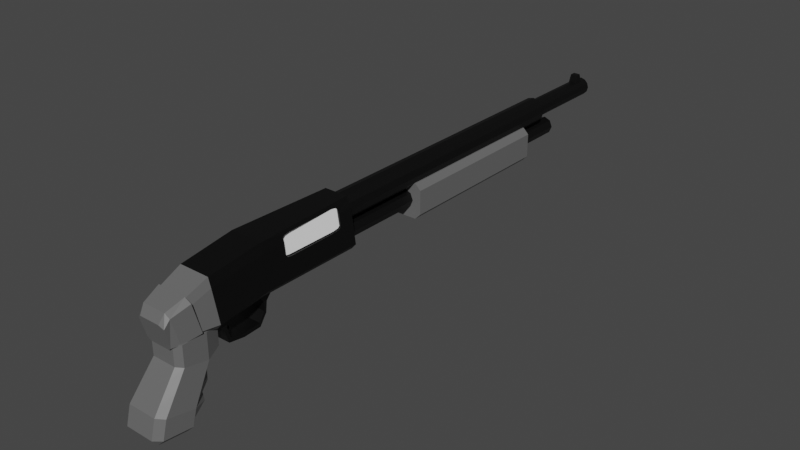 # Source: Shotgun_02.blend  (saved by Blender 2.92.15; exported with 4.5.12 LTS)
import bpy
from mathutils import Matrix  # noqa: F401  (used for matrix-valued properties, if any)

bpy.ops.wm.read_factory_settings(use_empty=True)
scene = bpy.context.scene
scene.name = 'Scene'

# ---- collections
col_collection = bpy.data.collections.new('Collection'); scene.collection.children.link(col_collection)

# ---- materials (node trees are filled in below, after node groups)
mat_gray_shotgun_02 = bpy.data.materials.new('Gray_Shotgun_02')
mat_gray_shotgun_02.alpha_threshold = 0.0
mat_gray_shotgun_02.use_transparent_shadow = False
mat_gray_shotgun_02.line_color = (0.0, 0.0, 0.0, 1.0)
mat_black_shotgun_02 = bpy.data.materials.new('Black_Shotgun_02')
mat_black_shotgun_02.use_transparent_shadow = False
mat_white_shotgun_02 = bpy.data.materials.new('White_Shotgun_02')
mat_white_shotgun_02.use_transparent_shadow = False

# ---- material node trees
mat_gray_shotgun_02.use_nodes = True; mat_gray_shotgun_02.node_tree.nodes.clear()
_N = mat_gray_shotgun_02.node_tree.nodes; _L = mat_gray_shotgun_02.node_tree.links
n0 = _N.new('ShaderNodeOutputMaterial'); n0.name = 'Material Output'; n0.location = (300, 300)
n1 = _N.new('ShaderNodeBsdfPrincipled'); n1.name = 'Principled BSDF'; n1.location = (10, 300)
n1.distribution = 'GGX'
n1.subsurface_method = 'BURLEY'
n1.inputs[0].default_value = (0.1329, 0.1329, 0.1329, 1.0)
n1.inputs[2].default_value = 0.4
n1.inputs[3].default_value = 1.45
n1.inputs[27].default_value = (0.0, 0.0, 0.0, 1.0)
n1.inputs[28].default_value = 1.0
_L.new(n1.outputs[0], n0.inputs[0])
n0.is_active_output = True
mat_black_shotgun_02.use_nodes = True; mat_black_shotgun_02.node_tree.nodes.clear()
_N = mat_black_shotgun_02.node_tree.nodes; _L = mat_black_shotgun_02.node_tree.links
n0 = _N.new('ShaderNodeBsdfPrincipled'); n0.name = 'Principled BSDF'; n0.location = (10, 300)
n0.distribution = 'GGX'
n0.subsurface_method = 'BURLEY'
n0.inputs[0].default_value = (0.0, 0.0, 0.0, 1.0)
n0.inputs[3].default_value = 1.45
n0.inputs[27].default_value = (0.0, 0.0, 0.0, 1.0)
n0.inputs[28].default_value = 1.0
n1 = _N.new('ShaderNodeOutputMaterial'); n1.name = 'Material Output'; n1.location = (300, 300)
_L.new(n0.outputs[0], n1.inputs[0])
n1.is_active_output = True
mat_white_shotgun_02.use_nodes = True; mat_white_shotgun_02.node_tree.nodes.clear()
_N = mat_white_shotgun_02.node_tree.nodes; _L = mat_white_shotgun_02.node_tree.links
n0 = _N.new('ShaderNodeBsdfPrincipled'); n0.name = 'Principled BSDF'; n0.location = (10, 300)
n0.distribution = 'GGX'
n0.subsurface_method = 'BURLEY'
n0.inputs[0].default_value = (1.0, 1.0, 1.0, 1.0)
n0.inputs[3].default_value = 1.45
n0.inputs[27].default_value = (0.0, 0.0, 0.0, 1.0)
n0.inputs[28].default_value = 1.0
n1 = _N.new('ShaderNodeOutputMaterial'); n1.name = 'Material Output'; n1.location = (300, 300)
_L.new(n0.outputs[0], n1.inputs[0])
n1.is_active_output = True

# ---- world
world_world = bpy.data.worlds.new('World'); scene.world = world_world
world_world.use_nodes = True; world_world.node_tree.nodes.clear()
_N = world_world.node_tree.nodes; _L = world_world.node_tree.links
n0 = _N.new('ShaderNodeOutputWorld'); n0.name = 'World Output'; n0.location = (300, 300)
n1 = _N.new('ShaderNodeBackground'); n1.name = 'Background'; n1.location = (10, 300)
n1.inputs[0].default_value = (0.05088, 0.05088, 0.05088, 1.0)
_L.new(n1.outputs[0], n0.inputs[0])
n0.is_active_output = True
world_world.color = (0.05088, 0.05088, 0.05088)
world_world.use_sun_shadow = False
world_world.sun_shadow_jitter_overblur = 0.0

# ---- meshes
me_cube_004 = bpy.data.meshes.new('Cube.004')
me_cube_004.from_pydata([(-0.08631, -1.876, -0.2448), (-0.08631, -1.942, -0.09685), (-0.08631, -1.814, -0.2448), (-0.08631, -1.758, -0.09685), (0.02948, -1.876, -0.2448), (0.02948, -1.942, -0.09685), (0.02948, -1.814, -0.2448), (0.02948, -1.758, -0.09685), (-0.0616, -1.79, -0.3965), (-0.0616, -1.76, -0.3779), (0.004765, -1.79, -0.3965), (0.004765, -1.76, -0.3779), (-0.2656, -2.235, -0.456), (-0.1945, -2.165, -0.4707), (-0.1945, -2.629, -0.3729), (0.1698, -2.569, -1.193), (0.1698, -2.475, -1.119), (0.2547, -2.559, -1.109), (-0.2656, -2.56, -0.3875), (-0.3115, -2.889, -0.824), (-0.2266, -2.972, -0.8065), (0.2547, -2.953, -1.063), (0.1698, -3.037, -1.054), (0.1698, -2.963, -1.148), (-0.2266, -2.313, -0.9408), (-0.3115, -2.501, -0.9058), (0.1698, -2.972, -0.8065), (-0.3115, -2.559, -1.109), (-0.2266, -2.475, -1.119), (-0.2266, -2.569, -1.193), (0.2547, -2.889, -0.824), (0.2547, -2.501, -0.9058), (0.1698, -2.313, -0.9408), (-0.2266, -2.963, -1.148), (-0.2266, -3.037, -1.054), (-0.3115, -2.953, -1.063), (0.1377, -2.629, -0.3729), (0.2088, -2.56, -0.3875), (0.2088, -2.235, -0.456), (0.1377, -2.165, -0.4707), (-0.2656, -2.235, -0.1125), (-0.1945, -2.165, -0.1125), (-0.1945, -2.629, -0.1125), (-0.2656, -2.56, -0.1125), (0.1377, -2.629, -0.1125), (0.2088, -2.56, -0.1125), (0.2088, -2.235, -0.1125), (0.1377, -2.165, -0.1125), (-0.1916, -2.028, -0.4095), (-0.1426, -1.991, -0.4197), (0.1347, -2.028, -0.4095), (0.08581, -1.991, -0.4197), (-0.1916, -2.028, -0.1696), (-0.1426, -1.991, -0.1696), (0.1347, -2.028, -0.1696), (0.08581, -1.991, -0.1696), (0.2317, -2.725, -0.6058), (-0.2886, -2.368, -0.6809), (0.1537, -2.236, -0.7256), (-0.2106, -2.236, -0.7256), (0.1537, -2.801, -0.5897), (-0.2886, -2.725, -0.6058), (-0.2106, -2.801, -0.5897), (0.2317, -2.368, -0.6809), (0.2203, -2.642, -0.4967), (-0.2771, -2.301, -0.5685), (-0.2025, -2.227, -0.5981), (-0.2771, -2.642, -0.4967), (0.1457, -2.227, -0.5981), (0.1457, -2.715, -0.4813), (-0.2025, -2.715, -0.4813), (0.2203, -2.301, -0.5685), (0.1618, -2.327, -0.8332), (0.1618, -2.887, -0.6981), (-0.2186, -2.887, -0.6981), (0.2432, -2.435, -0.7933), (0.2432, -2.807, -0.7149), (-0.3, -2.435, -0.7933), (-0.2186, -2.327, -0.8332), (-0.3, -2.807, -0.7149), (0.1698, -3.005, -0.93), (-0.3115, -2.53, -1.007), (0.2547, -2.53, -1.007), (-0.2266, -2.444, -1.03), (-0.3115, -2.921, -0.9437), (0.1698, -2.444, -1.03), (-0.2266, -3.005, -0.93), (0.2547, -2.921, -0.9437), (0.1373, -1.082, 0.5052), (0.1645, -1.053, 0.2697), (0.1655, -0.9837, 0.2609), (0.162, -1.082, 0.2911), (0.1338, -0.9837, 0.5355), (0.1348, -1.053, 0.5266), (0.1655, -0.2859, 0.2609), (0.162, -0.1873, 0.2911), (0.1645, -0.2162, 0.2697), (0.1338, -0.2859, 0.5355), (0.1373, -0.1873, 0.5052), (0.1348, -0.2162, 0.5266), (-0.2167, -2.296, -0.1249), (-0.2702, -2.31, -0.07145), (-0.2238, -2.43, 0.3627), (-0.2487, -2.415, 0.2528), (0.1642, -2.296, -0.1249), (0.2177, -2.31, -0.07145), (0.1619, -2.43, 0.3627), (0.1868, -2.415, 0.2528), (-0.1872, -2.544, -0.185), (-0.1672, -2.655, -0.1617), (-0.2054, -2.665, -0.1254), (-0.2402, -2.56, -0.126), (-0.1737, -2.749, 0.1785), (-0.194, -2.675, 0.2918), (-0.2124, -2.739, 0.1422), (-0.2477, -2.659, 0.2327), (0.1147, -2.655, -0.1617), (0.1347, -2.544, -0.185), (0.153, -2.665, -0.1254), (0.1878, -2.56, -0.126), (0.1118, -2.749, 0.1785), (0.1321, -2.675, 0.2918), (0.1805, -2.739, 0.1422), (0.1858, -2.659, 0.2327), (-0.2252, -2.29, -0.1455), (0.1728, -2.29, -0.1455), (0.2383, -2.308, -0.07997), (0.237, -2.417, 0.3178), (0.1706, -2.436, 0.3833), (-0.2324, -2.436, 0.3833), (-0.2988, -2.417, 0.3178), (-0.2907, -2.308, -0.07997), (-0.2344, -2.058, -0.1664), (0.182, -2.058, -0.1664), (0.2404, -2.066, -0.09517), (0.2071, -2.123, 0.3556), (0.1799, -2.131, 0.4834), (-0.2418, -2.131, 0.4834), (-0.2689, -2.123, 0.3556), (-0.2929, -2.066, -0.09517), (-0.2452, -1.402, -0.0708), (0.1927, -1.402, -0.0708), (0.2542, -1.402, 0.0009074), (0.2194, -1.398, 0.455), (0.1908, -1.398, 0.5832), (-0.2527, -1.398, 0.5832), (-0.2813, -1.398, 0.455), (-0.272, -1.402, 0.0009074), (-0.2452, 0.0186, -0.0708), (0.1927, 0.0186, -0.0708), (0.2542, 0.01911, 0.0009073), (0.1863, 0.02269, 0.455), (0.1231, 0.0232, 0.5832), (-0.2075, 0.02319, 0.5832), (-0.2813, 0.02269, 0.455), (-0.3067, 0.01911, 0.0009073), (0.1697, -0.1873, 0.509), (0.2148, -0.1873, 0.2972), (0.1609, -0.2162, 0.5296), (0.1599, -0.2859, 0.5385), (0.1912, -0.1873, 0.455), (0.2186, -0.2162, 0.276), (0.2215, -0.2859, 0.2674), (0.1904, -0.9837, 0.542), (0.2337, -0.9837, 0.2688), (0.1939, -1.053, 0.5334), (0.1993, -1.082, 0.5124), (0.2121, -1.082, 0.455), (0.2314, -1.082, 0.2991), (0.233, -1.053, 0.2777), (-0.02842, 4.082, 0.5168), (-0.02842, -0.04886, 0.5639), (0.03512, 4.082, 0.4997), (0.05869, -0.04886, 0.5406), (0.08163, 4.082, 0.4532), (0.1225, -0.04886, 0.4768), (0.09865, 4.082, 0.3897), (0.1458, -0.04886, 0.3897), (0.08163, 4.082, 0.3262), (0.1225, -0.04886, 0.3026), (0.03512, 4.082, 0.2796), (0.05869, -0.04886, 0.2388), (-0.02842, 4.082, 0.2626), (-0.02842, -0.04886, 0.2155), (-0.09195, 4.082, 0.2796), (-0.1155, -0.04886, 0.2388), (-0.1385, 4.082, 0.3262), (-0.1793, -0.04886, 0.3026), (-0.1555, 4.082, 0.3897), (-0.2026, -0.04886, 0.3897), (-0.1385, 4.082, 0.4532), (-0.1793, -0.04886, 0.4768), (-0.09195, 4.082, 0.4997), (-0.1155, -0.04886, 0.5406), (-0.02842, 4.082, 0.5639), (0.05869, 4.082, 0.5406), (0.1225, 4.082, 0.4768), (0.1458, 4.082, 0.3897), (0.1225, 4.082, 0.3026), (0.05869, 4.082, 0.2388), (-0.02842, 4.082, 0.2155), (-0.1155, 4.082, 0.2388), (-0.1793, 4.082, 0.3026), (-0.2026, 4.082, 0.3897), (-0.1793, 4.082, 0.4768), (-0.1155, 4.082, 0.5406), (-0.02842, 5.352, 0.4965), (0.025, 5.352, 0.4822), (0.0641, 5.352, 0.4431), (0.07842, 5.352, 0.3897), (0.0641, 5.352, 0.3363), (0.025, 5.352, 0.2972), (-0.02842, 5.352, 0.2829), (-0.08183, 5.352, 0.2972), (-0.1209, 5.352, 0.3363), (-0.1352, 5.352, 0.3897), (-0.1209, 5.352, 0.4431), (-0.08183, 5.352, 0.4822), (-0.02842, 5.352, 0.5168), (0.03512, 5.352, 0.4997), (0.08163, 5.352, 0.4532), (0.09865, 5.352, 0.3897), (0.08163, 5.352, 0.3262), (0.03512, 5.352, 0.2796), (-0.02842, 5.352, 0.2626), (-0.09195, 5.352, 0.2796), (-0.1385, 5.352, 0.3262), (-0.1555, 5.352, 0.3897), (-0.1385, 5.352, 0.4532), (-0.09195, 5.352, 0.4997), (-0.02842, 5.304, 0.4965), (0.025, 5.304, 0.4822), (0.0641, 5.304, 0.4431), (0.07842, 5.304, 0.3897), (0.0641, 5.304, 0.3363), (0.025, 5.304, 0.2972), (-0.02842, 5.304, 0.2829), (-0.08183, 5.304, 0.2972), (-0.1209, 5.304, 0.3363), (-0.1352, 5.304, 0.3897), (-0.1209, 5.304, 0.4431), (-0.08183, 5.304, 0.4822), (-0.02842, 4.41, 0.182), (-0.02842, -0.007461, 0.182), (0.05978, 4.41, 0.1455), (0.05978, -0.007461, 0.1455), (0.09632, 4.41, 0.05725), (0.09632, -0.007461, 0.05725), (0.05978, 4.41, -0.03095), (0.05978, -0.007461, -0.03095), (-0.02842, 4.41, -0.06748), (-0.02842, -0.007461, -0.06748), (-0.1166, 4.41, -0.03095), (-0.1166, -0.007461, -0.03095), (-0.1531, 4.41, 0.05725), (-0.1531, -0.007461, 0.05725), (-0.1166, 4.41, 0.1455), (-0.1166, -0.007461, 0.1455), (-0.2165, -1.971, -0.2266), (-0.2165, -2.112, -0.06371), (-0.2165, -1.921, -0.2266), (-0.2165, -1.839, -0.06371), (0.1597, -1.971, -0.2266), (0.1597, -2.112, -0.06371), (0.1597, -1.921, -0.2266), (0.1597, -1.839, -0.06371), (-0.2165, -1.904, -0.4309), (-0.2165, -1.872, -0.3923), (0.1597, -1.904, -0.4309), (0.1597, -1.872, -0.3923), (-0.2165, -1.69, -0.464), (-0.2165, -1.694, -0.4142), (0.1597, -1.69, -0.464), (0.1597, -1.694, -0.4142), (-0.2165, -1.449, -0.4508), (-0.2165, -1.454, -0.4009), (0.1597, -1.449, -0.4508), (0.1597, -1.454, -0.4009), (-0.1823, -1.322, -0.3398), (-0.1823, -1.35, -0.3105), (0.1254, -1.322, -0.3398), (0.1254, -1.35, -0.3105), (-0.1823, -1.303, -0.1957), (-0.1823, -1.344, -0.1949), (0.1254, -1.303, -0.1957), (0.1254, -1.344, -0.1949), (-0.1823, -1.184, -0.0588), (-0.1823, -1.463, -0.05801), (0.1254, -1.184, -0.0588), (0.1254, -1.463, -0.05801), (-0.09319, 5.107, 0.4739), (-0.07576, 5.133, 0.6167), (-0.09319, 5.242, 0.4739), (-0.07576, 5.216, 0.6167), (0.03636, 5.107, 0.4739), (0.01893, 5.133, 0.6167), (0.03636, 5.242, 0.4739), (0.01893, 5.216, 0.6167), (0.104, -1.082, 0.5065), (0.1428, -1.053, 0.2739), (0.1442, -0.9837, 0.2652), (0.1392, -1.082, 0.295), (0.1925, -1.082, 0.3039), (0.1975, -0.9837, 0.274), (0.196, -1.053, 0.2828), (0.1572, -1.082, 0.5153), (0.1523, -0.9837, 0.5452), (0.1537, -1.053, 0.5365), (0.1975, -0.2859, 0.274), (0.1925, -0.1873, 0.3039), (0.196, -0.2162, 0.2828), (0.1523, -0.2859, 0.5452), (0.1572, -0.1873, 0.5153), (0.1537, -0.2162, 0.5365), (0.09899, -0.9837, 0.5363), (0.1005, -1.053, 0.5276), (0.1442, -0.2859, 0.2652), (0.1392, -0.1873, 0.295), (0.1428, -0.2162, 0.2739), (0.09899, -0.2859, 0.5363), (0.104, -0.1873, 0.5065), (0.1005, -0.2162, 0.5276)], [], [(0, 1, 3, 2), (2, 3, 7, 6), (6, 7, 5, 4), (4, 5, 1, 0), (4, 0, 8, 10), (7, 3, 1, 5), (9, 11, 10, 8), (2, 6, 11, 9), (0, 2, 9, 8), (6, 4, 10, 11), (29, 15, 23, 33), (83, 81, 25, 24), (80, 87, 30, 26), (65, 67, 18, 12), (69, 64, 37, 36), (64, 71, 38, 37), (15, 16, 17), (68, 66, 13, 39), (21, 22, 23), (84, 86, 20, 19), (27, 28, 29), (82, 85, 32, 31), (33, 34, 35), (29, 33, 35, 27), (15, 29, 28, 16), (18, 14, 42, 43), (85, 83, 24, 32), (66, 65, 12, 13), (81, 84, 19, 25), (86, 80, 26, 20), (70, 69, 36, 14), (33, 23, 22, 34), (87, 82, 31, 30), (71, 68, 39, 38), (23, 15, 17, 21), (67, 70, 14, 18), (47, 46, 54, 55), (39, 13, 49, 51), (36, 37, 45, 44), (46, 38, 50, 54), (14, 36, 44, 42), (37, 38, 46, 45), (12, 18, 43, 40), (51, 49, 53, 55), (50, 51, 55, 54), (49, 48, 52, 53), (12, 40, 52, 48), (13, 12, 48, 49), (38, 39, 51, 50), (41, 47, 55, 53), (40, 41, 53, 52), (44, 45, 46, 47, 41, 40, 43, 42), (79, 74, 62, 61), (75, 72, 58, 63), (74, 73, 60, 62), (78, 77, 57, 59), (72, 78, 59, 58), (76, 75, 63, 56), (73, 76, 56, 60), (77, 79, 61, 57), (61, 62, 70, 67), (63, 58, 68, 71), (62, 60, 69, 70), (59, 57, 65, 66), (58, 59, 66, 68), (56, 63, 71, 64), (60, 56, 64, 69), (57, 61, 67, 65), (25, 19, 79, 77), (26, 30, 76, 73), (30, 31, 75, 76), (32, 24, 78, 72), (24, 25, 77, 78), (20, 26, 73, 74), (31, 32, 72, 75), (19, 20, 74, 79), (21, 17, 82, 87), (34, 22, 80, 86), (27, 35, 84, 81), (16, 28, 83, 85), (17, 16, 85, 82), (35, 34, 86, 84), (22, 21, 87, 80), (28, 27, 81, 83), (94, 96, 95, 98, 99, 97, 92, 93, 88, 91, 89, 90), (111, 131, 124, 108), (105, 134, 135, 107), (115, 130, 131, 111), (117, 125, 126, 119), (119, 126, 127, 123), (121, 128, 129, 113), (113, 129, 130, 115), (123, 127, 128, 121), (116, 118, 122, 120, 112, 114, 110, 109), (109, 108, 117, 116), (116, 117, 119, 118), (118, 119, 123, 122), (122, 123, 121, 120), (120, 121, 113, 112), (112, 113, 115, 114), (114, 115, 111, 110), (110, 111, 108, 109), (108, 124, 125, 117), (104, 125, 124, 100), (105, 126, 125, 104), (107, 127, 126, 105), (106, 128, 127, 107), (102, 129, 128, 106), (103, 130, 129, 102), (101, 131, 130, 103), (100, 124, 131, 101), (138, 146, 147, 139), (100, 132, 133, 104), (101, 139, 132, 100), (102, 137, 138, 103), (107, 135, 136, 106), (104, 133, 134, 105), (103, 138, 139, 101), (106, 136, 137, 102), (143, 167, 166, 165, 163, 159, 158, 156, 160, 151, 152, 144), (136, 144, 145, 137), (134, 142, 143, 135), (132, 140, 141, 133), (139, 147, 140, 132), (137, 145, 146, 138), (135, 143, 144, 136), (133, 141, 142, 134), (149, 148, 155, 154, 153, 152, 151, 150), (141, 149, 150, 142), (146, 154, 155, 147), (144, 152, 153, 145), (142, 150, 151, 160, 157, 161, 162, 164, 169, 168, 167, 143), (140, 148, 149, 141), (147, 155, 148, 140), (145, 153, 154, 146), (166, 167, 168, 91, 88), (162, 161, 96, 94), (161, 157, 95, 96), (159, 163, 92, 97), (165, 166, 88, 93), (157, 160, 156, 98, 95), (164, 162, 94, 90), (168, 169, 89, 91), (163, 165, 93, 92), (169, 164, 90, 89), (156, 158, 99, 98), (158, 159, 97, 99), (194, 171, 173, 195), (195, 173, 175, 196), (196, 175, 177, 197), (197, 177, 179, 198), (198, 179, 181, 199), (199, 181, 183, 200), (200, 183, 185, 201), (201, 185, 187, 202), (202, 187, 189, 203), (203, 189, 191, 204), (173, 171, 193, 191, 189, 187, 185, 183, 181, 179, 177, 175), (204, 191, 193, 205), (205, 193, 171, 194), (178, 180, 223, 222), (172, 170, 194, 195), (174, 172, 195, 196), (176, 174, 196, 197), (178, 176, 197, 198), (180, 178, 198, 199), (182, 180, 199, 200), (184, 182, 200, 201), (186, 184, 201, 202), (188, 186, 202, 203), (190, 188, 203, 204), (192, 190, 204, 205), (170, 192, 205, 194), (213, 214, 238, 237), (192, 170, 218, 229), (172, 174, 220, 219), (186, 188, 227, 226), (180, 182, 224, 223), (174, 176, 221, 220), (188, 190, 228, 227), (182, 184, 225, 224), (176, 178, 222, 221), (190, 192, 229, 228), (170, 172, 219, 218), (184, 186, 226, 225), (207, 206, 218, 219), (208, 207, 219, 220), (209, 208, 220, 221), (210, 209, 221, 222), (211, 210, 222, 223), (212, 211, 223, 224), (213, 212, 224, 225), (214, 213, 225, 226), (215, 214, 226, 227), (216, 215, 227, 228), (217, 216, 228, 229), (206, 217, 229, 218), (230, 231, 232, 233, 234, 235, 236, 237, 238, 239, 240, 241), (210, 211, 235, 234), (217, 206, 230, 241), (207, 208, 232, 231), (214, 215, 239, 238), (211, 212, 236, 235), (208, 209, 233, 232), (215, 216, 240, 239), (212, 213, 237, 236), (209, 210, 234, 233), (216, 217, 241, 240), (206, 207, 231, 230), (242, 243, 245, 244), (244, 245, 247, 246), (246, 247, 249, 248), (248, 249, 251, 250), (250, 251, 253, 252), (252, 253, 255, 254), (245, 243, 257, 255, 253, 251, 249, 247), (254, 255, 257, 256), (256, 257, 243, 242), (242, 244, 246, 248, 250, 252, 254, 256), (258, 259, 261, 260), (260, 261, 265, 264), (264, 265, 263, 262), (262, 263, 259, 258), (262, 258, 266, 268), (265, 261, 259, 263), (268, 266, 270, 272), (260, 264, 269, 267), (258, 260, 267, 266), (264, 262, 268, 269), (271, 273, 277, 275), (267, 269, 273, 271), (269, 268, 272, 273), (266, 267, 271, 270), (277, 276, 280, 281), (273, 272, 276, 277), (270, 271, 275, 274), (272, 270, 274, 276), (280, 278, 282, 284), (274, 275, 279, 278), (276, 274, 278, 280), (275, 277, 281, 279), (285, 284, 288, 289), (279, 281, 285, 283), (281, 280, 284, 285), (278, 279, 283, 282), (287, 289, 288, 286), (282, 283, 287, 286), (284, 282, 286, 288), (283, 285, 289, 287), (290, 291, 293, 292), (292, 293, 297, 296), (296, 297, 295, 294), (294, 295, 291, 290), (292, 296, 294, 290), (297, 293, 291, 295), (316, 318, 317, 320, 321, 319, 314, 315, 298, 301, 299, 300), (308, 310, 309, 312, 313, 311, 306, 307, 305, 302, 304, 303), (308, 310, 318, 316), (307, 305, 298, 315), (313, 311, 319, 321), (310, 309, 317, 318), (305, 302, 301, 298), (311, 306, 314, 319), (309, 312, 320, 317), (302, 304, 299, 301), (303, 308, 316, 300), (306, 307, 315, 314), (312, 313, 321, 320), (304, 303, 300, 299)])
me_cube_004.polygons.foreach_set('material_index', [1, 1, 1, 1, 1, 1, 1, 1, 1, 1, 0, 0, 0, 0, 0, 0, 0, 0, 0, 0, 0, 0, 0, 0, 0, 0, 0, 0, 0, 0, 0, 0, 0, 0, 0, 0, 0, 0, 0, 0, 0, 0, 0, 0, 0, 0, 0, 0, 0, 0, 0, 0, 0, 0, 0, 0, 0, 0, 0, 0, 0, 0, 0, 0, 0, 0, 0, 0, 0, 0, 0, 0, 0, 0, 0, 0, 0, 0, 0, 0, 0, 0, 0, 0, 1, 0, 0, 0, 0, 0, 0, 0, 0, 0, 0, 0, 0, 0, 0, 0, 0, 0, 0, 0, 0, 0, 0, 0, 0, 0, 0, 1, 0, 0, 0, 0, 0, 0, 0, 1, 1, 1, 1, 1, 1, 1, 1, 1, 1, 1, 1, 1, 1, 1, 1, 1, 1, 1, 1, 1, 1, 1, 1, 1, 1, 1, 1, 1, 1, 1, 1, 1, 1, 1, 1, 1, 1, 1, 1, 1, 1, 1, 1, 1, 1, 1, 1, 1, 1, 1, 1, 1, 1, 1, 1, 1, 1, 1, 1, 1, 1, 1, 1, 1, 1, 1, 1, 1, 1, 1, 1, 1, 1, 1, 1, 1, 1, 1, 1, 1, 1, 1, 1, 1, 1, 1, 1, 1, 1, 1, 1, 1, 1, 1, 1, 1, 1, 1, 1, 1, 1, 1, 1, 1, 1, 1, 1, 1, 1, 1, 1, 1, 1, 1, 1, 1, 1, 1, 1, 1, 1, 1, 1, 1, 1, 1, 1, 1, 1, 1, 1, 1, 1, 1, 1, 2, 2, 2, 2, 2, 2, 2, 2, 2, 2, 2, 2, 2, 2])
_uv = me_cube_004.uv_layers.new(name='UVMap')
_uv.uv.foreach_set('vector', [0.4806, 0.0, 0.625, 0.0, 0.625, 0.25, 0.4806, 0.25, 0.4806, 0.25, 0.625, 0.25, 0.625, 0.5, 0.4806, 0.5, 0.4806, 0.5, 0.625, 0.5, 0.625, 0.75, 0.4806, 0.75, 0.4806, 0.75, 0.625, 0.75, 0.625, 1.0, 0.4806, 1.0, 0.4806, 0.75, 0.4806, 1.0, 0.4806, 1.0, 0.4806, 0.75, 0.625, 0.5, 0.875, 0.5, 0.875, 0.75, 0.625, 0.75, 0.125, 0.4628, 0.4806, 0.5, 0.4806, 0.75, 0.125, 0.9227, 0.4806, 0.25, 0.4806, 0.5, 0.4806, 0.5, 0.4806, 0.25, 0.4806, 0.0, 0.4806, 0.25, 0.4806, 0.25, 0.4806, 0.0, 0.4806, 0.5, 0.4806, 0.75, 0.4806, 0.75, 0.4806, 0.5, 0.1625, 0.5375, 0.3375, 0.5375, 0.3375, 0.7125, 0.1625, 0.7125, 0.4125, 0.25, 0.4125, 0.2125, 0.4125, 0.2125, 0.4125, 0.25, 0.375, 0.7875, 0.4125, 0.75, 0.4125, 0.75, 0.375, 0.7875, 0.125, 0.5375, 0.125, 0.7125, 0.125, 0.7125, 0.125, 0.5375, 0.375, 0.7875, 0.4125, 0.75, 0.4125, 0.75, 0.375, 0.7875, 0.4125, 0.7125, 0.4125, 0.5375, 0.4125, 0.5375, 0.4125, 0.7125, 0.3375, 0.5375, 0.3375, 0.5, 0.375, 0.5375, 0.3375, 0.5, 0.1625, 0.5, 0.1625, 0.5, 0.3375, 0.5, 0.4125, 0.75, 0.375, 0.7875, 0.375, 0.7875, 0.125, 0.7125, 0.1625, 0.75, 0.1625, 0.75, 0.125, 0.7125, 0.4125, 0.2125, 0.4125, 0.25, 0.375, 0.2125, 0.375, 0.5375, 0.3375, 0.5, 0.3375, 0.5, 0.375, 0.5375, 0.1625, 0.7125, 0.1625, 0.75, 0.125, 0.7125, 0.1625, 0.5375, 0.1625, 0.7125, 0.125, 0.7125, 0.125, 0.5375, 0.3375, 0.5375, 0.1625, 0.5375, 0.1625, 0.5, 0.3375, 0.5, 0.125, 0.7125, 0.1625, 0.75, 0.1625, 0.75, 0.125, 0.7125, 0.3375, 0.5, 0.1625, 0.5, 0.1625, 0.5, 0.3375, 0.5, 0.4125, 0.25, 0.4125, 0.2125, 0.4125, 0.2125, 0.4125, 0.25, 0.125, 0.5375, 0.125, 0.7125, 0.125, 0.7125, 0.125, 0.5375, 0.1625, 0.75, 0.3375, 0.75, 0.3375, 0.75, 0.1625, 0.75, 0.1625, 0.75, 0.3375, 0.75, 0.3375, 0.75, 0.1625, 0.75, 0.1625, 0.7125, 0.3375, 0.7125, 0.3375, 0.75, 0.1625, 0.75, 0.4125, 0.7125, 0.4125, 0.5375, 0.4125, 0.5375, 0.4125, 0.7125, 0.375, 0.5375, 0.3375, 0.5, 0.3375, 0.5, 0.375, 0.5375, 0.3375, 0.7125, 0.3375, 0.5375, 0.4125, 0.5375, 0.4125, 0.7125, 0.125, 0.7125, 0.1625, 0.75, 0.1625, 0.75, 0.125, 0.7125, 0.0, 0.0, 0.0, 0.0, 0.0, 0.0, 0.0, 0.0, 0.3375, 0.5, 0.1625, 0.5, 0.1625, 0.5, 0.3375, 0.5, 0.375, 0.7875, 0.4125, 0.75, 0.4125, 0.75, 0.375, 0.7875, 0.4125, 0.5375, 0.4125, 0.5375, 0.4125, 0.5375, 0.4125, 0.5375, 0.1625, 0.75, 0.3375, 0.75, 0.3375, 0.75, 0.1625, 0.75, 0.4125, 0.7125, 0.4125, 0.5375, 0.4125, 0.5375, 0.4125, 0.7125, 0.125, 0.5375, 0.125, 0.7125, 0.125, 0.7125, 0.125, 0.5375, 0.3375, 0.5, 0.1625, 0.5, 0.1625, 0.5, 0.3375, 0.5, 0.375, 0.5375, 0.3375, 0.5, 0.3375, 0.5, 0.375, 0.5375, 0.4125, 0.25, 0.4125, 0.2125, 0.4125, 0.2125, 0.4125, 0.25, 0.125, 0.5375, 0.125, 0.5375, 0.125, 0.5375, 0.125, 0.5375, 0.4125, 0.25, 0.4125, 0.2125, 0.4125, 0.2125, 0.4125, 0.25, 0.375, 0.5375, 0.3375, 0.5, 0.3375, 0.5, 0.375, 0.5375, 0.0, 0.0, 0.0, 0.0, 0.0, 0.0, 0.0, 0.0, 0.0, 0.0, 0.0, 0.0, 0.0, 0.0, 0.0, 0.0, 0.375, 0.7875, 0.4125, 0.75, 0.4125, 0.5375, 0.0, 0.0, 0.0, 0.0, 0.0, 0.0, 0.125, 0.7125, 0.1625, 0.75, 0.125, 0.7125, 0.1625, 0.75, 0.1625, 0.75, 0.125, 0.7125, 0.375, 0.5375, 0.3375, 0.5, 0.3375, 0.5, 0.375, 0.5375, 0.1625, 0.75, 0.3375, 0.75, 0.3375, 0.75, 0.1625, 0.75, 0.4125, 0.25, 0.4125, 0.2125, 0.4125, 0.2125, 0.4125, 0.25, 0.3375, 0.5, 0.1625, 0.5, 0.1625, 0.5, 0.3375, 0.5, 0.4125, 0.7125, 0.4125, 0.5375, 0.4125, 0.5375, 0.4125, 0.7125, 0.375, 0.7875, 0.4125, 0.75, 0.4125, 0.75, 0.375, 0.7875, 0.125, 0.5375, 0.125, 0.7125, 0.125, 0.7125, 0.125, 0.5375, 0.125, 0.7125, 0.1625, 0.75, 0.1625, 0.75, 0.125, 0.7125, 0.375, 0.5375, 0.3375, 0.5, 0.3375, 0.5, 0.375, 0.5375, 0.1625, 0.75, 0.3375, 0.75, 0.3375, 0.75, 0.1625, 0.75, 0.4125, 0.25, 0.4125, 0.2125, 0.4125, 0.2125, 0.4125, 0.25, 0.3375, 0.5, 0.1625, 0.5, 0.1625, 0.5, 0.3375, 0.5, 0.4125, 0.7125, 0.4125, 0.5375, 0.4125, 0.5375, 0.4125, 0.7125, 0.375, 0.7875, 0.4125, 0.75, 0.4125, 0.75, 0.375, 0.7875, 0.125, 0.5375, 0.125, 0.7125, 0.125, 0.7125, 0.125, 0.5375, 0.125, 0.5375, 0.125, 0.7125, 0.125, 0.7125, 0.125, 0.5375, 0.375, 0.7875, 0.4125, 0.75, 0.4125, 0.75, 0.375, 0.7875, 0.4125, 0.7125, 0.4125, 0.5375, 0.4125, 0.5375, 0.4125, 0.7125, 0.3375, 0.5, 0.1625, 0.5, 0.1625, 0.5, 0.3375, 0.5, 0.4125, 0.25, 0.4125, 0.2125, 0.4125, 0.2125, 0.4125, 0.25, 0.1625, 0.75, 0.3375, 0.75, 0.3375, 0.75, 0.1625, 0.75, 0.375, 0.5375, 0.3375, 0.5, 0.3375, 0.5, 0.375, 0.5375, 0.125, 0.7125, 0.1625, 0.75, 0.1625, 0.75, 0.125, 0.7125, 0.4125, 0.7125, 0.4125, 0.5375, 0.4125, 0.5375, 0.4125, 0.7125, 0.1625, 0.75, 0.3375, 0.75, 0.3375, 0.75, 0.1625, 0.75, 0.125, 0.5375, 0.125, 0.7125, 0.125, 0.7125, 0.125, 0.5375, 0.3375, 0.5, 0.1625, 0.5, 0.1625, 0.5, 0.3375, 0.5, 0.375, 0.5375, 0.3375, 0.5, 0.3375, 0.5, 0.375, 0.5375, 0.125, 0.7125, 0.1625, 0.75, 0.1625, 0.75, 0.125, 0.7125, 0.375, 0.7875, 0.4125, 0.75, 0.4125, 0.75, 0.375, 0.7875, 0.4125, 0.25, 0.4125, 0.2125, 0.4125, 0.2125, 0.4125, 0.25, 0.375, 0.5275, 0.3831, 0.5081, 0.4025, 0.5, 0.5975, 0.5, 0.6169, 0.5081, 0.625, 0.5275, 0.625, 0.7225, 0.6169, 0.7419, 0.5975, 0.75, 0.4025, 0.75, 0.3831, 0.7419, 0.375, 0.7225, 0.406, 1.0, 0.406, 1.0, 0.375, 0.969, 0.375, 0.969, 0.41, 0.7597, 0.41, 0.7597, 0.59, 0.7597, 0.59, 0.7597, 0.594, 1.0, 0.594, 1.0, 0.406, 1.0, 0.406, 1.0, 0.375, 0.781, 0.375, 0.781, 0.406, 0.75, 0.406, 0.75, 0.406, 0.75, 0.406, 0.75, 0.594, 0.75, 0.594, 0.75, 0.625, 0.781, 0.625, 0.781, 0.625, 0.969, 0.625, 0.969, 0.625, 0.969, 0.625, 0.969, 0.594, 1.0, 0.594, 1.0, 0.594, 0.75, 0.594, 0.75, 0.625, 0.781, 0.625, 0.781, 0.3876, 0.7862, 0.4112, 0.7626, 0.5888, 0.7626, 0.6124, 0.7862, 0.6124, 0.9638, 0.5888, 0.9874, 0.4112, 0.9874, 0.3876, 0.9638, 0.3876, 0.9638, 0.375, 0.969, 0.375, 0.781, 0.3876, 0.7862, 0.3876, 0.7862, 0.375, 0.781, 0.406, 0.75, 0.4112, 0.7626, 0.4112, 0.7626, 0.406, 0.75, 0.594, 0.75, 0.5888, 0.7626, 0.5888, 0.7626, 0.594, 0.75, 0.625, 0.781, 0.6124, 0.7862, 0.6124, 0.7862, 0.625, 0.781, 0.625, 0.969, 0.6124, 0.9638, 0.6124, 0.9638, 0.625, 0.969, 0.594, 1.0, 0.5888, 0.9874, 0.5888, 0.9874, 0.594, 1.0, 0.406, 1.0, 0.4112, 0.9874, 0.4112, 0.9874, 0.406, 1.0, 0.375, 0.969, 0.3876, 0.9638, 0.375, 0.969, 0.375, 0.969, 0.375, 0.781, 0.375, 0.781, 0.3847, 0.785, 0.375, 0.781, 0.375, 0.969, 0.3847, 0.965, 0.41, 0.7597, 0.406, 0.75, 0.375, 0.781, 0.3847, 0.785, 0.59, 0.7597, 0.594, 0.75, 0.406, 0.75, 0.41, 0.7597, 0.6153, 0.785, 0.625, 0.781, 0.594, 0.75, 0.59, 0.7597, 0.6153, 0.965, 0.625, 0.969, 0.625, 0.781, 0.6153, 0.785, 0.59, 0.9903, 0.594, 1.0, 0.625, 0.969, 0.6153, 0.965, 0.41, 0.9903, 0.406, 1.0, 0.594, 1.0, 0.59, 0.9903, 0.3847, 0.965, 0.375, 0.969, 0.406, 1.0, 0.41, 0.9903, 0.59, 0.9903, 0.59, 0.9903, 0.41, 0.9903, 0.41, 0.9903, 0.3847, 0.965, 0.3847, 0.965, 0.3847, 0.785, 0.3847, 0.785, 0.41, 0.9903, 0.41, 0.9903, 0.3847, 0.965, 0.3847, 0.965, 0.6153, 0.965, 0.6153, 0.965, 0.59, 0.9903, 0.59, 0.9903, 0.59, 0.7597, 0.59, 0.7597, 0.6153, 0.785, 0.6153, 0.785, 0.3847, 0.785, 0.3847, 0.785, 0.41, 0.7597, 0.41, 0.7597, 0.59, 0.9903, 0.59, 0.9903, 0.41, 0.9903, 0.41, 0.9903, 0.6153, 0.785, 0.6153, 0.785, 0.6153, 0.965, 0.6153, 0.965, 0.59, 0.7597, 0.59, 0.7597, 0.6011, 0.7708, 0.6051, 0.7749, 0.6067, 0.7765, 0.6063, 0.776, 0.6046, 0.7743, 0.6005, 0.7702, 0.59, 0.7597, 0.59, 0.7597, 0.6153, 0.785, 0.6153, 0.785, 0.6153, 0.785, 0.6153, 0.785, 0.6153, 0.965, 0.6153, 0.965, 0.41, 0.7597, 0.41, 0.7597, 0.59, 0.7597, 0.59, 0.7597, 0.3847, 0.965, 0.3847, 0.965, 0.3847, 0.785, 0.3847, 0.785, 0.41, 0.9903, 0.41, 0.9903, 0.3847, 0.965, 0.3847, 0.965, 0.6153, 0.965, 0.6153, 0.965, 0.59, 0.9903, 0.59, 0.9903, 0.59, 0.7597, 0.59, 0.7597, 0.6153, 0.785, 0.6153, 0.785, 0.3847, 0.785, 0.3847, 0.785, 0.41, 0.7597, 0.41, 0.7597, 0.3847, 0.785, 0.3847, 0.965, 0.41, 0.9903, 0.59, 0.9903, 0.6153, 0.965, 0.6153, 0.785, 0.59, 0.7597, 0.41, 0.7597, 0.3847, 0.785, 0.3847, 0.785, 0.41, 0.7597, 0.41, 0.7597, 0.59, 0.9903, 0.59, 0.9903, 0.41, 0.9903, 0.41, 0.9903, 0.6153, 0.785, 0.6153, 0.785, 0.6153, 0.965, 0.6153, 0.965, 0.41, 0.7597, 0.41, 0.7597, 0.59, 0.7597, 0.59, 0.7597, 0.5274, 0.7597, 0.519, 0.7597, 0.5155, 0.7597, 0.5159, 0.7597, 0.5195, 0.7597, 0.528, 0.7597, 0.59, 0.7597, 0.59, 0.7597, 0.3847, 0.965, 0.3847, 0.965, 0.3847, 0.785, 0.3847, 0.785, 0.41, 0.9903, 0.41, 0.9903, 0.3847, 0.965, 0.3847, 0.965, 0.6153, 0.965, 0.6153, 0.965, 0.59, 0.9903, 0.59, 0.9903, 0.5975, 0.75, 0.5445, 0.75, 0.4025, 0.75, 0.4025, 0.75, 0.5975, 0.75, 0.375, 0.5275, 0.3831, 0.5081, 0.3831, 0.5081, 0.375, 0.5275, 0.3831, 0.5081, 0.4025, 0.5, 0.4025, 0.5, 0.3831, 0.5081, 0.625, 0.5275, 0.625, 0.7225, 0.625, 0.7225, 0.625, 0.5275, 0.6169, 0.7419, 0.5975, 0.75, 0.5975, 0.75, 0.6169, 0.7419, 0.4025, 0.5, 0.5467, 0.5, 0.5975, 0.5, 0.5975, 0.5, 0.4025, 0.5, 0.375, 0.7225, 0.375, 0.5275, 0.375, 0.5275, 0.375, 0.7225, 0.4025, 0.75, 0.3831, 0.7419, 0.3831, 0.7419, 0.4025, 0.75, 0.625, 0.7225, 0.6169, 0.7419, 0.6169, 0.7419, 0.625, 0.7225, 0.3831, 0.7419, 0.375, 0.7225, 0.375, 0.7225, 0.3831, 0.7419, 0.5975, 0.5, 0.6169, 0.5081, 0.6169, 0.5081, 0.5975, 0.5, 0.6169, 0.5081, 0.625, 0.5275, 0.625, 0.5275, 0.6169, 0.5081, 1.0, 0.5, 1.0, 1.0, 0.9167, 1.0, 0.9167, 0.5, 0.9167, 0.5, 0.9167, 1.0, 0.8333, 1.0, 0.8333, 0.5, 0.8333, 0.5, 0.8333, 1.0, 0.75, 1.0, 0.75, 0.5, 0.75, 0.5, 0.75, 1.0, 0.6667, 1.0, 0.6667, 0.5, 0.6667, 0.5, 0.6667, 1.0, 0.5833, 1.0, 0.5833, 0.5, 0.5833, 0.5, 0.5833, 1.0, 0.5, 1.0, 0.5, 0.5, 0.5, 0.5, 0.5, 1.0, 0.4167, 1.0, 0.4167, 0.5, 0.4167, 0.5, 0.4167, 1.0, 0.3333, 1.0, 0.3333, 0.5, 0.3333, 0.5, 0.3333, 1.0, 0.25, 1.0, 0.25, 0.5, 0.25, 0.5, 0.25, 1.0, 0.1667, 1.0, 0.1667, 0.5, 0.37, 0.4578, 0.25, 0.49, 0.13, 0.4578, 0.04215, 0.37, 0.01, 0.25, 0.04215, 0.13, 0.13, 0.04215, 0.25, 0.01, 0.37, 0.04215, 0.4578, 0.13, 0.49, 0.25, 0.4578, 0.37, 0.1667, 0.5, 0.1667, 1.0, 0.08333, 1.0, 0.08333, 0.5, 0.08333, 0.5, 0.08333, 1.0, 7.451e-08, 1.0, 7.451e-08, 0.5, 0.9252, 0.1488, 0.8512, 0.07479, 0.8512, 0.07479, 0.9252, 0.1488, 0.8512, 0.4252, 0.75, 0.4523, 0.75, 0.49, 0.87, 0.4578, 0.9252, 0.3512, 0.8512, 0.4252, 0.87, 0.4578, 0.9578, 0.37, 0.9523, 0.25, 0.9252, 0.3512, 0.9578, 0.37, 0.99, 0.25, 0.9252, 0.1488, 0.9523, 0.25, 0.99, 0.25, 0.9578, 0.13, 0.8512, 0.07479, 0.9252, 0.1488, 0.9578, 0.13, 0.87, 0.04215, 0.75, 0.04769, 0.8512, 0.07479, 0.87, 0.04215, 0.75, 0.01, 0.6488, 0.07479, 0.75, 0.04769, 0.75, 0.01, 0.63, 0.04215, 0.5748, 0.1488, 0.6488, 0.07479, 0.63, 0.04215, 0.5422, 0.13, 0.5477, 0.25, 0.5748, 0.1488, 0.5422, 0.13, 0.51, 0.25, 0.5748, 0.3512, 0.5477, 0.25, 0.51, 0.25, 0.5422, 0.37, 0.6488, 0.4252, 0.5748, 0.3512, 0.5422, 0.37, 0.63, 0.4578, 0.75, 0.4523, 0.6488, 0.4252, 0.63, 0.4578, 0.75, 0.49, 0.665, 0.1027, 0.6027, 0.165, 0.6027, 0.165, 0.665, 0.1027, 0.6488, 0.4252, 0.75, 0.4523, 0.75, 0.4523, 0.6488, 0.4252, 0.8512, 0.4252, 0.9252, 0.3512, 0.9252, 0.3512, 0.8512, 0.4252, 0.5748, 0.1488, 0.5477, 0.25, 0.5477, 0.25, 0.5748, 0.1488, 0.8512, 0.07479, 0.75, 0.04769, 0.75, 0.04769, 0.8512, 0.07479, 0.9252, 0.3512, 0.9523, 0.25, 0.9523, 0.25, 0.9252, 0.3512, 0.5477, 0.25, 0.5748, 0.3512, 0.5748, 0.3512, 0.5477, 0.25, 0.75, 0.04769, 0.6488, 0.07479, 0.6488, 0.07479, 0.75, 0.04769, 0.9523, 0.25, 0.9252, 0.1488, 0.9252, 0.1488, 0.9523, 0.25, 0.5748, 0.3512, 0.6488, 0.4252, 0.6488, 0.4252, 0.5748, 0.3512, 0.75, 0.4523, 0.8512, 0.4252, 0.8512, 0.4252, 0.75, 0.4523, 0.6488, 0.07479, 0.5748, 0.1488, 0.5748, 0.1488, 0.6488, 0.07479, 0.835, 0.3973, 0.75, 0.4201, 0.75, 0.4523, 0.8512, 0.4252, 0.8973, 0.335, 0.835, 0.3973, 0.8512, 0.4252, 0.9252, 0.3512, 0.9201, 0.25, 0.8973, 0.335, 0.9252, 0.3512, 0.9523, 0.25, 0.8973, 0.165, 0.9201, 0.25, 0.9523, 0.25, 0.9252, 0.1488, 0.835, 0.1027, 0.8973, 0.165, 0.9252, 0.1488, 0.8512, 0.07479, 0.75, 0.0799, 0.835, 0.1027, 0.8512, 0.07479, 0.75, 0.04769, 0.665, 0.1027, 0.75, 0.0799, 0.75, 0.04769, 0.6488, 0.07479, 0.6027, 0.165, 0.665, 0.1027, 0.6488, 0.07479, 0.5748, 0.1488, 0.5799, 0.25, 0.6027, 0.165, 0.5748, 0.1488, 0.5477, 0.25, 0.6027, 0.335, 0.5799, 0.25, 0.5477, 0.25, 0.5748, 0.3512, 0.665, 0.3973, 0.6027, 0.335, 0.5748, 0.3512, 0.6488, 0.4252, 0.75, 0.4201, 0.665, 0.3973, 0.6488, 0.4252, 0.75, 0.4523, 0.75, 0.4201, 0.835, 0.3973, 0.8973, 0.335, 0.9201, 0.25, 0.8973, 0.165, 0.835, 0.1027, 0.75, 0.0799, 0.665, 0.1027, 0.6027, 0.165, 0.5799, 0.25, 0.6027, 0.335, 0.665, 0.3973, 0.8973, 0.165, 0.835, 0.1027, 0.835, 0.1027, 0.8973, 0.165, 0.665, 0.3973, 0.75, 0.4201, 0.75, 0.4201, 0.665, 0.3973, 0.835, 0.3973, 0.8973, 0.335, 0.8973, 0.335, 0.835, 0.3973, 0.6027, 0.165, 0.5799, 0.25, 0.5799, 0.25, 0.6027, 0.165, 0.835, 0.1027, 0.75, 0.0799, 0.75, 0.0799, 0.835, 0.1027, 0.8973, 0.335, 0.9201, 0.25, 0.9201, 0.25, 0.8973, 0.335, 0.5799, 0.25, 0.6027, 0.335, 0.6027, 0.335, 0.5799, 0.25, 0.75, 0.0799, 0.665, 0.1027, 0.665, 0.1027, 0.75, 0.0799, 0.9201, 0.25, 0.8973, 0.165, 0.8973, 0.165, 0.9201, 0.25, 0.6027, 0.335, 0.665, 0.3973, 0.665, 0.3973, 0.6027, 0.335, 0.75, 0.4201, 0.835, 0.3973, 0.835, 0.3973, 0.75, 0.4201, 1.0, 0.5, 1.0, 1.0, 0.875, 1.0, 0.875, 0.5, 0.875, 0.5, 0.875, 1.0, 0.75, 1.0, 0.75, 0.5, 0.75, 0.5, 0.75, 1.0, 0.625, 1.0, 0.625, 0.5, 0.625, 0.5, 0.625, 1.0, 0.5, 1.0, 0.5, 0.5, 0.5, 0.5, 0.5, 1.0, 0.375, 1.0, 0.375, 0.5, 0.375, 0.5, 0.375, 1.0, 0.25, 1.0, 0.25, 0.5, 0.4197, 0.4197, 0.25, 0.49, 0.08029, 0.4197, 0.01, 0.25, 0.08029, 0.08029, 0.25, 0.01, 0.4197, 0.08029, 0.49, 0.25, 0.25, 0.5, 0.25, 1.0, 0.125, 1.0, 0.125, 0.5, 0.125, 0.5, 0.125, 1.0, 0.0, 1.0, 0.0, 0.5, 0.75, 0.49, 0.9197, 0.4197, 0.99, 0.25, 0.9197, 0.08029, 0.75, 0.01, 0.5803, 0.08029, 0.51, 0.25, 0.5803, 0.4197, 0.375, 0.0, 0.625, 0.0, 0.625, 0.25, 0.375, 0.25, 0.375, 0.25, 0.625, 0.25, 0.625, 0.5, 0.375, 0.5, 0.375, 0.5, 0.625, 0.5, 0.625, 0.75, 0.375, 0.75, 0.375, 0.75, 0.625, 0.75, 0.625, 1.0, 0.375, 1.0, 0.375, 0.75, 0.375, 1.0, 0.375, 1.0, 0.375, 0.75, 0.625, 0.5, 0.875, 0.5, 0.875, 0.75, 0.625, 0.75, 0.375, 0.75, 0.375, 1.0, 0.375, 1.0, 0.375, 0.75, 0.375, 0.25, 0.375, 0.5, 0.375, 0.5, 0.375, 0.25, 0.375, 0.0, 0.375, 0.25, 0.375, 0.25, 0.375, 0.0, 0.375, 0.5, 0.375, 0.75, 0.375, 0.75, 0.375, 0.5, 0.375, 0.25, 0.375, 0.5, 0.375, 0.5, 0.375, 0.25, 0.375, 0.25, 0.375, 0.5, 0.375, 0.5, 0.375, 0.25, 0.375, 0.5, 0.375, 0.75, 0.375, 0.75, 0.375, 0.5, 0.375, 0.0, 0.375, 0.25, 0.375, 0.25, 0.375, 0.0, 0.375, 0.5, 0.375, 0.75, 0.375, 0.75, 0.375, 0.5, 0.375, 0.5, 0.375, 0.75, 0.375, 0.75, 0.375, 0.5, 0.375, 0.0, 0.375, 0.25, 0.375, 0.25, 0.375, 0.0, 0.375, 0.75, 0.375, 1.0, 0.375, 1.0, 0.375, 0.75, 0.375, 0.75, 0.375, 1.0, 0.375, 1.0, 0.375, 0.75, 0.375, 0.0, 0.375, 0.25, 0.375, 0.25, 0.375, 0.0, 0.375, 0.75, 0.375, 1.0, 0.375, 1.0, 0.375, 0.75, 0.375, 0.25, 0.375, 0.5, 0.375, 0.5, 0.375, 0.25, 0.375, 0.5, 0.375, 0.75, 0.375, 0.75, 0.375, 0.5, 0.375, 0.25, 0.375, 0.5, 0.375, 0.5, 0.375, 0.25, 0.375, 0.5, 0.375, 0.75, 0.375, 0.75, 0.375, 0.5, 0.375, 0.0, 0.375, 0.25, 0.375, 0.25, 0.375, 0.0, 0.125, 0.5, 0.375, 0.5, 0.375, 0.75, 0.125, 0.75, 0.375, 0.0, 0.375, 0.25, 0.375, 0.25, 0.375, 0.0, 0.375, 0.75, 0.375, 1.0, 0.375, 1.0, 0.375, 0.75, 0.375, 0.25, 0.375, 0.5, 0.375, 0.5, 0.375, 0.25, 0.375, 0.0, 0.625, 0.0, 0.625, 0.25, 0.375, 0.25, 0.375, 0.25, 0.625, 0.25, 0.625, 0.5, 0.375, 0.5, 0.375, 0.5, 0.625, 0.5, 0.625, 0.75, 0.375, 0.75, 0.375, 0.75, 0.625, 0.75, 0.625, 1.0, 0.375, 1.0, 0.125, 0.5, 0.375, 0.5, 0.375, 0.75, 0.125, 0.75, 0.625, 0.5, 0.875, 0.5, 0.875, 0.75, 0.625, 0.75, 0.375, 0.5275, 0.3831, 0.5081, 0.4025, 0.5, 0.5975, 0.5, 0.6169, 0.5081, 0.625, 0.5275, 0.625, 0.7225, 0.6169, 0.7419, 0.5975, 0.75, 0.4025, 0.75, 0.3831, 0.7419, 0.375, 0.7225, 0.375, 0.5275, 0.3831, 0.5081, 0.4025, 0.5, 0.5975, 0.5, 0.6169, 0.5081, 0.625, 0.5275, 0.625, 0.7225, 0.6169, 0.7419, 0.5975, 0.75, 0.4025, 0.75, 0.3831, 0.7419, 0.375, 0.7225, 0.375, 0.5275, 0.3831, 0.5081, 0.3831, 0.5081, 0.375, 0.5275, 0.6169, 0.7419, 0.5975, 0.75, 0.5975, 0.75, 0.6169, 0.7419, 0.6169, 0.5081, 0.625, 0.5275, 0.625, 0.5275, 0.6169, 0.5081, 0.3831, 0.5081, 0.4025, 0.5, 0.4025, 0.5, 0.3831, 0.5081, 0.5975, 0.75, 0.4025, 0.75, 0.4025, 0.75, 0.5975, 0.75, 0.625, 0.5275, 0.625, 0.7225, 0.625, 0.7225, 0.625, 0.5275, 0.4025, 0.5, 0.5975, 0.5, 0.5975, 0.5, 0.4025, 0.5, 0.4025, 0.75, 0.3831, 0.7419, 0.3831, 0.7419, 0.4025, 0.75, 0.375, 0.7225, 0.375, 0.5275, 0.375, 0.5275, 0.375, 0.7225, 0.625, 0.7225, 0.6169, 0.7419, 0.6169, 0.7419, 0.625, 0.7225, 0.5975, 0.5, 0.6169, 0.5081, 0.6169, 0.5081, 0.5975, 0.5, 0.3831, 0.7419, 0.375, 0.7225, 0.375, 0.7225, 0.3831, 0.7419])
me_cube_004.materials.append(mat_gray_shotgun_02)
me_cube_004.materials.append(mat_black_shotgun_02)
me_cube_004.materials.append(mat_white_shotgun_02)
me_cube_004.use_remesh_fix_poles = True
me_cube_004.use_remesh_preserve_attributes = False
me_cube_004.use_mirror_vertex_groups = False
me_cube_004.update()
me_cube_001 = bpy.data.meshes.new('Cube.001')
me_cube_001.from_pydata([(-0.1928, 1.256, -0.1858), (-0.2714, 1.256, -0.1071), (-0.1928, 1.256, 0.3003), (-0.2714, 1.256, 0.2216), (0.1359, 1.256, -0.1858), (0.2146, 1.256, -0.1071), (0.1359, 1.256, 0.3003), (0.2146, 1.256, 0.2216), (-0.1928, 3.618, -0.1858), (-0.2714, 3.618, -0.1071), (-0.1928, 3.618, 0.3003), (-0.2714, 3.618, 0.2216), (0.1359, 3.618, -0.1858), (0.2146, 3.618, -0.1071), (0.1359, 3.618, 0.3003), (0.2146, 3.618, 0.2216)], [], [(4, 5, 7, 6, 2, 3, 1, 0), (12, 8, 9, 11, 10, 14, 15, 13), (1, 9, 8, 0), (2, 10, 11, 3), (7, 15, 14, 6), (4, 12, 13, 5), (3, 11, 9, 1), (6, 14, 10, 2), (5, 13, 15, 7), (0, 8, 12, 4)])
_uv = me_cube_001.uv_layers.new(name='UVMap')
_uv.uv.foreach_set('vector', [0.375, 0.7905, 0.4155, 0.75, 0.5845, 0.75, 0.625, 0.7905, 0.625, 0.9595, 0.5845, 1.0, 0.4155, 1.0, 0.375, 0.9595, 0.375, 0.7905, 0.375, 0.9595, 0.4155, 1.0, 0.5845, 1.0, 0.625, 0.9595, 0.625, 0.7905, 0.5845, 0.75, 0.4155, 0.75, 0.4155, 1.0, 0.4155, 1.0, 0.375, 0.9595, 0.375, 0.9595, 0.625, 0.9595, 0.625, 0.9595, 0.5845, 1.0, 0.5845, 1.0, 0.5845, 0.75, 0.5845, 0.75, 0.625, 0.7905, 0.625, 0.7905, 0.375, 0.7905, 0.375, 0.7905, 0.4155, 0.75, 0.4155, 0.75, 0.5845, 1.0, 0.5845, 1.0, 0.4155, 1.0, 0.4155, 1.0, 0.625, 0.7905, 0.625, 0.7905, 0.625, 0.9595, 0.625, 0.9595, 0.4155, 0.75, 0.4155, 0.75, 0.5845, 0.75, 0.5845, 0.75, 0.375, 0.9595, 0.375, 0.9595, 0.375, 0.7905, 0.375, 0.7905])
me_cube_001.materials.append(mat_gray_shotgun_02)
me_cube_001.materials.append(mat_black_shotgun_02)
me_cube_001.materials.append(mat_white_shotgun_02)
me_cube_001.use_remesh_fix_poles = True
me_cube_001.use_remesh_preserve_attributes = False
me_cube_001.use_mirror_vertex_groups = False
me_cube_001.update()

# ---- objects
ob_shotgun = bpy.data.objects.new('Shotgun', me_cube_004)
ob_pump = bpy.data.objects.new('Pump', me_cube_001)

# ---- transforms, parenting, visibility, modifiers, constraints
ob_shotgun.location = (0.0, 0.0, 0.0)
ob_shotgun.lineart.crease_threshold = 0.0
ob_pump.location = (0.0, 0.0, 0.0)
ob_pump.lineart.crease_threshold = 0.0

# ---- collection membership
col_collection.objects.link(ob_shotgun)
col_collection.objects.link(ob_pump)

# ---- scene / render settings (as saved in the file)
scene.frame_start = 1; scene.frame_end = 250; scene.frame_set(1)
scene.render.engine = 'BLENDER_EEVEE_NEXT'
scene.cycles.use_denoising = False
scene.cycles.samples = 128
scene.cycles.sampling_pattern = 'TABULATED_SOBOL'
scene.cycles.use_adaptive_sampling = False
scene.cycles.use_light_tree = False
scene.view_settings.view_transform = 'Filmic'
bpy.context.view_layer.update()

# ---- added for rendering (the .blend has no active camera and no usable light): camera, sun
cam_auto = bpy.data.cameras.new('AutoCamera')
cam_auto.lens = 50.0
cam_auto.sensor_width = 36.0
cam_auto.clip_end = 1000.0
ob_auto_camera = bpy.data.objects.new('AutoCamera', cam_auto)
scene.collection.objects.link(ob_auto_camera)
ob_auto_camera.location = (7.92904, -8.39164, 6.07777)
ob_auto_camera.rotation_euler = (1.09748, -7.21219e-08, 0.694738)
scene.camera = ob_auto_camera
light_auto_sun = bpy.data.lights.new('AutoSun', 'SUN')
light_auto_sun.energy = 3.0
light_auto_sun.angle = 0.0523599
ob_auto_sun = bpy.data.objects.new('AutoSun', light_auto_sun)
scene.collection.objects.link(ob_auto_sun)
ob_auto_sun.rotation_euler = (0.872665, 0.174533, 0.523599)
bpy.context.view_layer.update()
